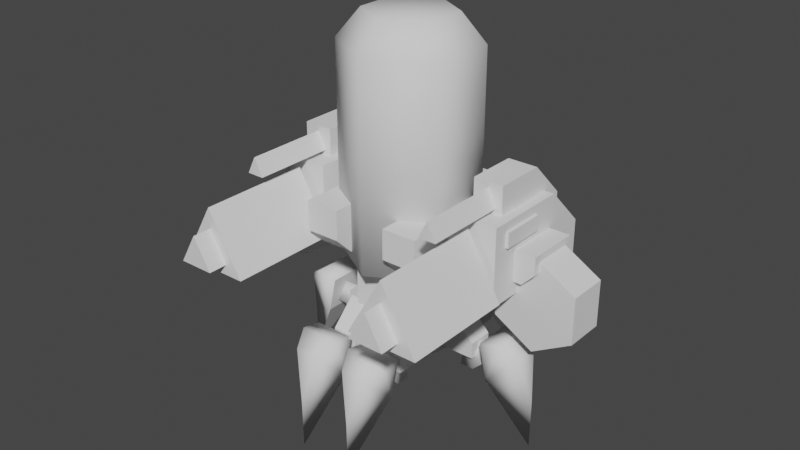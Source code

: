 # Source: crawler_trooper.blend  (saved by Blender 2.80.75; exported with 4.5.12 LTS)
import bpy
from mathutils import Matrix  # noqa: F401  (used for matrix-valued properties, if any)

bpy.ops.wm.read_factory_settings(use_empty=True)
scene = bpy.context.scene
scene.name = 'Scene'

# ---- collections
col_collection = bpy.data.collections.new('Collection'); scene.collection.children.link(col_collection)

# ---- world
world_world = bpy.data.worlds.new('World'); scene.world = world_world
world_world.use_nodes = True; world_world.node_tree.nodes.clear()
_N = world_world.node_tree.nodes; _L = world_world.node_tree.links
n0 = _N.new('ShaderNodeOutputWorld'); n0.name = 'World Output'; n0.location = (300, 300)
n1 = _N.new('ShaderNodeBackground'); n1.name = 'Background'; n1.location = (10, 300)
n1.inputs[0].default_value = (0.05088, 0.05088, 0.05088, 1.0)
_L.new(n1.outputs[0], n0.inputs[0])
n0.is_active_output = True
world_world.color = (0.05088, 0.05088, 0.05088)
world_world.use_sun_shadow = False
world_world.sun_shadow_jitter_overblur = 0.0

# ---- meshes
me_cube_001 = bpy.data.meshes.new('Cube.001')
me_cube_001.from_pydata([(0.8994, -0.5253, 1.851), (0.8994, -0.5253, 2.792), (0.8994, 1.037, 1.851), (1.384, -0.2641, 3.133), (1.504, -0.5253, 1.851), (1.504, -0.5253, 2.792), (1.504, 1.037, 1.851), (1.019, -0.2641, 3.133), (0.8994, 0.5399, 2.792), (0.8994, 1.037, 2.294), (1.504, 1.037, 2.294), (1.504, 0.5399, 2.792), (1.4, -0.1692, 2.398), (1.765, -0.1692, 2.398), (1.019, 0.8011, 2.482), (1.019, -0.2641, 2.482), (1.384, -0.2641, 2.482), (1.384, 0.8011, 2.482), (1.019, 0.8011, 2.69), (1.019, 0.3582, 3.133), (1.384, 0.3582, 3.133), (1.384, 0.8011, 2.69), (1.4, 0.4933, 2.398), (1.765, 0.4933, 2.398), (1.4, 0.4933, 2.018), (1.4, -0.1692, 2.018), (1.765, 0.4933, 2.177), (1.607, 0.4933, 2.018), (1.607, -0.1692, 2.018), (1.765, -0.1692, 2.177), (1.095, -1.275, 2.855), (1.095, -0.2395, 2.855), (1.202, -0.2395, 3.069), (1.309, -1.275, 2.855), (1.202, -1.275, 3.069), (1.309, -0.2395, 2.855), (1.541, -0.3502, 2.683), (1.541, 0.1969, 2.683), (1.541, 0.1969, 2.497), (1.541, -0.3502, 2.497), (1.486, 0.1969, 2.683), (1.486, -0.3502, 2.683), (1.486, 0.1969, 2.497), (1.486, -0.3502, 2.497), (1.202, -0.5945, 2.724), (1.202, -1.975, 2.724), (1.632, -0.5945, 1.979), (1.632, -1.975, 1.979), (0.7715, -0.5945, 1.979), (0.7715, -1.975, 1.979), (1.202, -2.205, 2.475), (1.416, -2.205, 2.104), (0.9877, -2.205, 2.104), (1.416, -0.4484, 2.104), (1.202, -0.4484, 2.475), (0.9877, -0.4484, 2.104), (1.731, 0.4125, 2.33), (1.731, -0.08845, 2.33), (2.225, 0.4125, 2.045), (2.225, -0.08845, 2.045), (2.225, 0.4125, 1.474), (2.225, -0.08845, 1.474), (1.731, 0.4125, 1.188), (1.731, -0.08845, 1.188), (1.236, 0.4125, 1.474), (1.236, -0.08845, 1.474), (1.236, 0.4125, 2.045), (1.236, -0.08845, 2.045), (-0.8994, -0.5253, 1.851), (-0.8994, -0.5253, 2.792), (-0.8994, 1.037, 1.851), (-1.384, -0.2641, 3.133), (-1.504, -0.5253, 1.851), (-1.504, -0.5253, 2.792), (-1.504, 1.037, 1.851), (-1.019, -0.2641, 3.133), (-0.8994, 0.5399, 2.792), (-0.8994, 1.037, 2.294), (-1.504, 1.037, 2.294), (-1.504, 0.5399, 2.792), (-1.4, -0.1692, 2.398), (-1.765, -0.1692, 2.398), (-1.019, 0.8011, 2.482), (-1.019, -0.2641, 2.482), (-1.384, -0.2641, 2.482), (-1.384, 0.8011, 2.482), (-1.019, 0.8011, 2.69), (-1.019, 0.3582, 3.133), (-1.384, 0.3582, 3.133), (-1.384, 0.8011, 2.69), (-1.4, 0.4933, 2.398), (-1.765, 0.4933, 2.398), (-1.4, 0.4933, 2.018), (-1.4, -0.1692, 2.018), (-1.765, 0.4933, 2.177), (-1.607, 0.4933, 2.018), (-1.607, -0.1692, 2.018), (-1.765, -0.1692, 2.177), (-1.095, -1.275, 2.855), (-1.095, -0.2395, 2.855), (-1.202, -0.2395, 3.069), (-1.309, -1.275, 2.855), (-1.202, -1.275, 3.069), (-1.309, -0.2395, 2.855), (-1.541, -0.3502, 2.683), (-1.541, 0.1969, 2.683), (-1.541, 0.1969, 2.497), (-1.541, -0.3502, 2.497), (-1.486, 0.1969, 2.683), (-1.486, -0.3502, 2.683), (-1.486, 0.1969, 2.497), (-1.486, -0.3502, 2.497), (-1.202, -0.5945, 2.724), (-1.202, -1.975, 2.724), (-1.632, -0.5945, 1.979), (-1.632, -1.975, 1.979), (-0.7715, -0.5945, 1.979), (-0.7715, -1.975, 1.979), (-1.202, -2.205, 2.475), (-1.416, -2.205, 2.104), (-0.9877, -2.205, 2.104), (-1.416, -0.4484, 2.104), (-1.202, -0.4484, 2.475), (-0.9877, -0.4484, 2.104), (-1.731, 0.4125, 2.33), (-1.731, -0.08845, 2.33), (-2.225, 0.4125, 2.045), (-2.225, -0.08845, 2.045), (-2.225, 0.4125, 1.474), (-2.225, -0.08845, 1.474), (-1.731, 0.4125, 1.188), (-1.731, -0.08845, 1.188), (-1.236, 0.4125, 1.474), (-1.236, -0.08845, 1.474), (-1.236, 0.4125, 2.045), (-1.236, -0.08845, 2.045), (-1.008, -0.1946, 2.021), (-1.008, -0.1946, 2.629), (-1.008, 0.4126, 2.021), (-1.008, 0.4126, 2.629), (1.008, -0.1946, 2.021), (1.008, -0.1946, 2.629), (1.008, 0.4126, 2.021), (1.008, 0.4126, 2.629), (0.7514, -0.03606, 0.5818), (0.7586, 0.07748, 0.9487), (0.7514, 0.191, 0.5818), (1.316, 0.07748, 0.9379), (0.9242, -0.03606, 0.5785), (1.06, -0.03606, 0.7091), (1.06, 0.191, 0.7091), (0.9242, 0.191, 0.5785), (1.311, 0.191, 0.7042), (1.311, -0.03606, 0.7042), (0.9386, 0.2337, 0.7497), (0.9386, -0.07874, 0.7497), (0.4322, 0.2337, 0.7498), (0.4322, -0.07874, 0.7498), (0.4323, 0.2337, 1.256), (0.4323, -0.07874, 1.256), (1.675, 0.07937, -0.226), (1.103, -0.1684, 1.067), (1.103, 0.3272, 1.067), (1.199, -0.1684, 0.6154), (1.199, 0.3272, 0.6154), (1.68, 0.07937, 0.3769), (1.567, -0.07167, 0.981), (1.354, -0.1684, 1.12), (1.354, 0.3272, 1.12), (1.567, 0.2304, 0.981), (0.6332, 0.2337, 1.256), (0.9386, 0.2337, 0.9507), (0.9386, -0.07874, 0.9507), (0.6332, -0.07874, 1.256), (0.4519, 0.7976, 0.5818), (0.3383, 0.8048, 0.9487), (0.2248, 0.7976, 0.5818), (0.3383, 1.362, 0.9379), (0.4519, 0.9704, 0.5785), (0.4519, 1.106, 0.7091), (0.2248, 1.106, 0.7091), (0.2248, 0.9704, 0.5785), (0.2248, 1.357, 0.7042), (0.4519, 1.357, 0.7042), (0.1821, 0.9848, 0.7497), (0.4945, 0.9848, 0.7497), (0.1821, 0.4784, 0.7498), (0.4945, 0.4784, 0.7498), (0.1821, 0.4785, 1.256), (0.4945, 0.4785, 1.256), (0.3364, 1.721, -0.226), (0.5842, 1.149, 1.067), (0.08862, 1.149, 1.067), (0.5842, 1.245, 0.6154), (0.08862, 1.245, 0.6154), (0.3364, 1.727, 0.3769), (0.4875, 1.614, 0.981), (0.5842, 1.4, 1.12), (0.08862, 1.4, 1.12), (0.1854, 1.614, 0.981), (0.1821, 0.6794, 1.256), (0.1821, 0.9848, 0.9507), (0.4945, 0.9848, 0.9507), (0.4945, 0.6794, 1.256), (0.2257, -0.6436, 0.5818), (0.3393, -0.6508, 0.9487), (0.4528, -0.6436, 0.5818), (0.3393, -1.208, 0.9379), (0.2257, -0.8164, 0.5785), (0.2257, -0.9521, 0.7091), (0.4528, -0.9521, 0.7091), (0.4528, -0.8164, 0.5785), (0.4528, -1.203, 0.7042), (0.2257, -1.203, 0.7042), (0.4955, -0.8308, 0.7497), (0.1831, -0.8308, 0.7497), (0.4955, -0.3244, 0.7498), (0.1831, -0.3244, 0.7498), (0.4955, -0.3245, 1.256), (0.1831, -0.3245, 1.256), (0.3412, -1.567, -0.226), (0.09336, -0.9952, 1.067), (0.589, -0.9952, 1.067), (0.09336, -1.091, 0.6154), (0.589, -1.091, 0.6154), (0.3412, -1.573, 0.3769), (0.1901, -1.46, 0.981), (0.09336, -1.246, 1.12), (0.589, -1.246, 1.12), (0.4922, -1.46, 0.981), (0.4955, -0.5254, 1.256), (0.4955, -0.8308, 0.9507), (0.1831, -0.8308, 0.9507), (0.1831, -0.5254, 1.256), (-0.7514, -0.03606, 0.5818), (-0.7586, 0.07748, 0.9487), (-0.7514, 0.191, 0.5818), (-1.316, 0.07748, 0.9379), (-0.9242, -0.03606, 0.5785), (-1.06, -0.03606, 0.7091), (-1.06, 0.191, 0.7091), (-0.9242, 0.191, 0.5785), (-1.311, 0.191, 0.7042), (-1.311, -0.03606, 0.7042), (-0.9386, 0.2337, 0.7497), (-0.9386, -0.07874, 0.7497), (-0.4322, 0.2337, 0.7498), (-0.4322, -0.07874, 0.7498), (-0.4323, 0.2337, 1.256), (-0.4323, -0.07874, 1.256), (-1.675, 0.07937, -0.226), (-1.103, -0.1684, 1.067), (-1.103, 0.3272, 1.067), (-1.199, -0.1684, 0.6154), (-1.199, 0.3272, 0.6154), (-1.68, 0.07937, 0.3769), (-1.567, -0.07167, 0.981), (-1.354, -0.1684, 1.12), (-1.354, 0.3272, 1.12), (-1.567, 0.2304, 0.981), (-0.6332, 0.2337, 1.256), (-0.9386, 0.2337, 0.9507), (-0.9386, -0.07874, 0.9507), (-0.6332, -0.07874, 1.256), (-0.4519, 0.7976, 0.5818), (-0.3383, 0.8048, 0.9487), (-0.2248, 0.7976, 0.5818), (-0.3383, 1.362, 0.9379), (-0.4519, 0.9704, 0.5785), (-0.4519, 1.106, 0.7091), (-0.2248, 1.106, 0.7091), (-0.2248, 0.9704, 0.5785), (-0.2248, 1.357, 0.7042), (-0.4519, 1.357, 0.7042), (-0.1821, 0.9848, 0.7497), (-0.4945, 0.9848, 0.7497), (-0.1821, 0.4784, 0.7498), (-0.4945, 0.4784, 0.7498), (-0.1821, 0.4785, 1.256), (-0.4945, 0.4785, 1.256), (-0.3364, 1.721, -0.226), (-0.5842, 1.149, 1.067), (-0.08862, 1.149, 1.067), (-0.5842, 1.245, 0.6154), (-0.08862, 1.245, 0.6154), (-0.3364, 1.727, 0.3769), (-0.4875, 1.614, 0.981), (-0.5842, 1.4, 1.12), (-0.08862, 1.4, 1.12), (-0.1854, 1.614, 0.981), (-0.1821, 0.6794, 1.256), (-0.1821, 0.9848, 0.9507), (-0.4945, 0.9848, 0.9507), (-0.4945, 0.6794, 1.256), (-0.2257, -0.6436, 0.5818), (-0.3393, -0.6508, 0.9487), (-0.4528, -0.6436, 0.5818), (-0.3393, -1.208, 0.9379), (-0.2257, -0.8164, 0.5785), (-0.2257, -0.9521, 0.7091), (-0.4528, -0.9521, 0.7091), (-0.4528, -0.8164, 0.5785), (-0.4528, -1.203, 0.7042), (-0.2257, -1.203, 0.7042), (-0.4955, -0.8308, 0.7497), (-0.1831, -0.8308, 0.7497), (-0.4955, -0.3244, 0.7498), (-0.1831, -0.3244, 0.7498), (-0.4955, -0.3245, 1.256), (-0.1831, -0.3245, 1.256), (-0.3412, -1.567, -0.226), (-0.09336, -0.9952, 1.067), (-0.589, -0.9952, 1.067), (-0.09336, -1.091, 0.6154), (-0.589, -1.091, 0.6154), (-0.3412, -1.573, 0.3769), (-0.1901, -1.46, 0.981), (-0.09336, -1.246, 1.12), (-0.589, -1.246, 1.12), (-0.4922, -1.46, 0.981), (-0.4955, -0.5254, 1.256), (-0.4955, -0.8308, 0.9507), (-0.1831, -0.8308, 0.9507), (-0.1831, -0.5254, 1.256), (1.968e-09, 0.4637, 4.682), (0.4607, 0.1977, 4.682), (6.542e-09, 0.7441, 1.847), (6.542e-09, 0.7441, 4.338), (0.7035, 0.3379, 1.847), (0.7035, 0.3379, 4.338), (0.7035, -0.4744, 1.847), (0.7035, -0.4744, 4.338), (-6.447e-08, -0.8806, 1.847), (-6.447e-08, -0.8806, 4.338), (-0.7035, -0.4744, 1.847), (-0.7035, -0.4744, 4.338), (-0.7035, 0.3379, 1.847), (-0.7035, 0.3379, 4.338), (0.4607, -0.3342, 4.682), (-4.454e-08, -0.6002, 4.682), (-0.4607, -0.3342, 4.682), (-0.4607, 0.1977, 4.682), (-0.757, -0.7034, 1.965), (-0.757, 0.6765, 2.558), (0.757, -0.7034, 1.965), (0.757, 0.6765, 1.965), (-0.757, 0.6765, 1.965), (0.757, 0.6765, 2.558), (-0.3284, -0.4486, 1.965), (0.3284, -0.4486, 1.965), (0.3284, -0.4486, 2.558), (-0.3284, -0.4486, 2.558), (-0.757, -0.9251, 2.558), (0.757, -0.9251, 2.558), (-0.3284, -0.9251, 2.558), (0.3284, -0.9251, 2.558), (-0.757, -0.9251, 2.187), (0.757, -0.9251, 2.187), (0.3284, -0.7034, 1.965), (0.3284, -0.9251, 2.187), (-0.3284, -0.9251, 2.187), (-0.3284, -0.7034, 1.965), (-2.803e-07, 0.8872, 0.6194), (-2.973e-07, 0.4981, 1.891), (0.5346, 0.4959, 0.6194), (0.5346, 0.1097, 1.891), (0.3304, -0.6021, 0.6194), (0.4083, -0.5187, 1.891), (-0.3304, -0.6021, 0.6194), (-0.4083, -0.5187, 1.891), (-0.5346, 0.4959, 0.6194), (-0.5346, 0.1097, 1.891), (0.4463, 0.6765, 1.965), (-0.4463, 0.6765, 1.965), (-0.4463, 0.6765, 2.558), (0.4463, 0.6765, 2.558), (-0.4463, 1.223, 1.965), (0.4463, 1.223, 1.965), (0.4463, 1.223, 2.357), (0.4463, 1.022, 2.558), (-0.4463, 1.022, 2.558), (-0.4463, 1.223, 2.357)], [], [(9, 6, 2), (11, 5, 4), (18, 21, 17), (5, 0, 4), (6, 0, 2), (2, 8, 9), (11, 9, 8), (8, 5, 11), (3, 7, 15), (21, 16, 17), (22, 13, 23), (3, 20, 19), (21, 18, 19), (19, 15, 7), (13, 26, 23), (12, 28, 29), (28, 24, 27), (29, 27, 26), (27, 22, 26), (34, 31, 30), (32, 33, 35), (33, 34, 30), (35, 30, 31), (38, 37, 36), (39, 36, 41), (38, 39, 43), (37, 38, 42), (36, 37, 40), (45, 46, 44), (47, 48, 46), (47, 45, 49), (49, 44, 48), (51, 50, 52), (52, 50, 54), (51, 52, 55), (50, 51, 53), (57, 58, 56), (58, 61, 60), (61, 62, 60), (63, 64, 62), (65, 63, 61), (65, 66, 64), (64, 66, 58), (44, 46, 48), (74, 77, 70), (72, 73, 79), (85, 89, 86), (68, 73, 72), (68, 74, 70), (70, 77, 76), (77, 79, 76), (73, 76, 79), (83, 75, 71), (84, 88, 89), (81, 90, 91), (87, 88, 71), (87, 86, 89), (83, 87, 75), (94, 81, 91), (96, 93, 80), (92, 96, 95), (95, 97, 94), (94, 90, 95), (99, 102, 98), (101, 100, 103), (101, 98, 102), (98, 103, 99), (104, 105, 106), (109, 104, 107), (111, 107, 106), (110, 106, 105), (108, 105, 104), (114, 113, 112), (116, 115, 114), (115, 117, 113), (112, 117, 116), (119, 120, 118), (122, 118, 120), (123, 120, 119), (121, 119, 118), (126, 125, 124), (126, 129, 127), (130, 129, 128), (132, 131, 130), (133, 135, 125), (134, 133, 132), (130, 128, 126), (112, 116, 114), (139, 142, 138), (141, 136, 140), (142, 136, 138), (139, 141, 143), (144, 145, 146), (152, 147, 153), (149, 147, 145), (145, 150, 151), (148, 150, 149), (146, 148, 144), (147, 149, 153), (150, 153, 149), (150, 147, 152), (158, 173, 170), (155, 156, 154), (156, 159, 158), (173, 159, 157), (172, 154, 171), (163, 162, 164), (169, 164, 168), (165, 169, 166), (167, 161, 163), (160, 165, 163), (160, 164, 165), (160, 163, 164), (167, 169, 168), (162, 167, 168), (170, 172, 171), (171, 154, 156), (174, 175, 176), (182, 177, 183), (179, 177, 175), (175, 180, 181), (178, 180, 179), (176, 178, 174), (177, 179, 183), (179, 182, 183), (180, 177, 182), (188, 203, 200), (185, 186, 184), (186, 189, 188), (203, 189, 187), (202, 184, 201), (193, 192, 194), (199, 194, 198), (195, 199, 196), (197, 191, 193), (190, 195, 193), (190, 194, 195), (190, 193, 194), (197, 199, 198), (192, 197, 198), (200, 202, 201), (201, 184, 186), (204, 205, 206), (212, 207, 213), (209, 207, 205), (205, 210, 211), (208, 210, 209), (206, 208, 204), (207, 209, 213), (209, 212, 213), (210, 207, 212), (218, 233, 230), (215, 216, 214), (216, 219, 218), (233, 219, 217), (232, 214, 231), (223, 222, 224), (229, 224, 228), (225, 229, 226), (227, 221, 223), (220, 225, 223), (220, 224, 225), (220, 223, 224), (227, 229, 228), (222, 227, 228), (230, 232, 231), (231, 214, 216), (234, 236, 235), (242, 243, 237), (235, 237, 239), (240, 237, 235), (238, 240, 241), (236, 238, 241), (237, 243, 239), (243, 240, 239), (240, 242, 237), (248, 263, 249), (246, 245, 244), (246, 249, 247), (247, 263, 262), (244, 262, 261), (253, 252, 251), (258, 254, 259), (255, 256, 259), (253, 257, 256), (250, 253, 255), (250, 255, 254), (250, 254, 253), (259, 257, 258), (257, 252, 258), (260, 262, 263), (246, 244, 261), (264, 266, 265), (272, 273, 267), (265, 267, 269), (270, 267, 265), (268, 270, 271), (266, 268, 271), (267, 273, 269), (269, 272, 270), (270, 272, 267), (278, 293, 279), (276, 275, 274), (276, 279, 277), (277, 293, 292), (274, 292, 291), (283, 282, 281), (288, 284, 289), (285, 286, 289), (283, 287, 286), (280, 283, 285), (280, 285, 284), (280, 284, 283), (289, 287, 288), (287, 282, 288), (290, 292, 293), (276, 274, 291), (294, 296, 295), (302, 303, 297), (295, 297, 299), (300, 297, 295), (298, 300, 301), (296, 298, 301), (297, 303, 299), (299, 302, 300), (300, 302, 297), (308, 323, 309), (306, 305, 304), (306, 309, 307), (307, 323, 322), (304, 322, 321), (313, 312, 311), (318, 314, 319), (315, 316, 319), (313, 317, 316), (310, 313, 315), (310, 315, 314), (310, 314, 313), (319, 317, 318), (317, 312, 318), (320, 322, 323), (306, 304, 321), (327, 325, 329), (327, 328, 326), (327, 341, 324), (329, 330, 328), (331, 325, 338), (331, 332, 330), (335, 341, 337), (333, 334, 332), (333, 340, 335), (340, 339, 338), (335, 336, 334), (331, 339, 333), (337, 326, 336), (332, 334, 336), (327, 324, 325), (327, 329, 328), (327, 337, 341), (329, 331, 330), (331, 329, 325), (331, 333, 332), (335, 340, 341), (333, 335, 334), (333, 339, 340), (338, 325, 340), (325, 324, 340), (324, 341, 340), (335, 337, 336), (331, 338, 339), (337, 327, 326), (336, 326, 332), (326, 328, 332), (328, 330, 332), (342, 343, 346), (346, 349, 348), (347, 344, 345), (344, 353, 357), (345, 344, 349), (343, 352, 351), (347, 350, 353), (346, 348, 342), (353, 350, 355), (346, 347, 345), (342, 348, 361), (349, 344, 358), (354, 356, 360), (359, 350, 358), (351, 360, 361), (351, 352, 354), (353, 359, 357), (358, 357, 359), (361, 356, 342), (352, 342, 356), (351, 347, 343), (363, 364, 362), (365, 366, 364), (366, 369, 368), (368, 371, 370), (370, 363, 362), (366, 368, 370), (381, 373, 380), (372, 378, 379), (381, 377, 376), (373, 377, 372), (379, 381, 380), (375, 380, 374), (9, 10, 6), (4, 6, 11), (6, 10, 11), (18, 17, 14), (5, 1, 0), (6, 4, 0), (2, 0, 8), (0, 1, 8), (11, 10, 9), (8, 1, 5), (3, 15, 16), (16, 20, 3), (20, 16, 21), (22, 12, 13), (3, 19, 7), (21, 19, 20), (14, 15, 18), (18, 15, 19), (13, 29, 26), (29, 13, 12), (12, 25, 28), (28, 25, 24), (29, 28, 27), (24, 22, 27), (22, 23, 26), (34, 32, 31), (32, 34, 33), (35, 33, 30), (38, 36, 39), (39, 41, 43), (38, 43, 42), (37, 42, 40), (36, 40, 41), (45, 47, 46), (47, 49, 48), (49, 45, 44), (52, 54, 55), (51, 55, 53), (50, 53, 54), (57, 59, 58), (58, 59, 61), (61, 63, 62), (63, 65, 64), (61, 59, 65), (59, 57, 65), (57, 67, 65), (65, 67, 66), (66, 56, 58), (58, 60, 62), (62, 64, 58), (74, 78, 77), (78, 74, 79), (74, 72, 79), (85, 86, 82), (68, 69, 73), (68, 72, 74), (69, 68, 76), (68, 70, 76), (77, 78, 79), (73, 69, 76), (83, 71, 84), (88, 84, 71), (84, 89, 85), (81, 80, 90), (87, 71, 75), (87, 89, 88), (87, 83, 86), (86, 83, 82), (94, 97, 81), (80, 81, 97), (97, 96, 80), (92, 93, 96), (95, 96, 97), (91, 90, 94), (90, 92, 95), (99, 100, 102), (101, 102, 100), (98, 101, 103), (104, 106, 107), (109, 107, 111), (111, 106, 110), (110, 105, 108), (108, 104, 109), (114, 115, 113), (116, 117, 115), (112, 113, 117), (122, 120, 123), (123, 119, 121), (121, 118, 122), (126, 127, 125), (126, 128, 129), (130, 131, 129), (132, 133, 131), (125, 127, 133), (127, 129, 133), (129, 131, 133), (134, 135, 133), (126, 124, 134), (134, 132, 126), (132, 130, 126), (139, 143, 142), (141, 137, 136), (142, 140, 136), (139, 137, 141), (144, 148, 145), (148, 149, 145), (151, 146, 145), (145, 147, 150), (148, 151, 150), (146, 151, 148), (150, 152, 153), (158, 159, 173), (155, 157, 156), (156, 157, 159), (157, 155, 172), (172, 173, 157), (172, 155, 154), (163, 161, 162), (165, 164, 169), (164, 162, 168), (163, 165, 166), (166, 167, 163), (167, 166, 169), (162, 161, 167), (170, 173, 172), (158, 170, 156), (170, 171, 156), (174, 178, 175), (178, 179, 175), (181, 176, 175), (175, 177, 180), (178, 181, 180), (176, 181, 178), (179, 180, 182), (188, 189, 203), (185, 187, 186), (186, 187, 189), (187, 185, 202), (202, 203, 187), (202, 185, 184), (193, 191, 192), (195, 194, 199), (194, 192, 198), (193, 195, 196), (196, 197, 193), (197, 196, 199), (192, 191, 197), (200, 203, 202), (188, 200, 186), (200, 201, 186), (204, 208, 205), (208, 209, 205), (211, 206, 205), (205, 207, 210), (208, 211, 210), (206, 211, 208), (209, 210, 212), (218, 219, 233), (215, 217, 216), (216, 217, 219), (217, 215, 232), (232, 233, 217), (232, 215, 214), (223, 221, 222), (225, 224, 229), (224, 222, 228), (223, 225, 226), (226, 227, 223), (227, 226, 229), (222, 221, 227), (230, 233, 232), (218, 230, 216), (230, 231, 216), (239, 238, 235), (238, 234, 235), (235, 236, 241), (241, 240, 235), (238, 239, 240), (236, 234, 238), (243, 242, 240), (248, 260, 263), (246, 247, 245), (246, 248, 249), (262, 245, 247), (247, 249, 263), (244, 245, 262), (253, 254, 252), (252, 254, 258), (254, 255, 259), (256, 255, 253), (253, 251, 257), (259, 256, 257), (257, 251, 252), (260, 261, 262), (261, 260, 246), (260, 248, 246), (269, 268, 265), (268, 264, 265), (265, 266, 271), (271, 270, 265), (268, 269, 270), (266, 264, 268), (269, 273, 272), (278, 290, 293), (276, 277, 275), (276, 278, 279), (292, 275, 277), (277, 279, 293), (274, 275, 292), (283, 284, 282), (282, 284, 288), (284, 285, 289), (286, 285, 283), (283, 281, 287), (289, 286, 287), (287, 281, 282), (290, 291, 292), (291, 290, 276), (290, 278, 276), (299, 298, 295), (298, 294, 295), (295, 296, 301), (301, 300, 295), (298, 299, 300), (296, 294, 298), (299, 303, 302), (308, 320, 323), (306, 307, 305), (306, 308, 309), (322, 305, 307), (307, 309, 323), (304, 305, 322), (313, 314, 312), (312, 314, 318), (314, 315, 319), (316, 315, 313), (313, 311, 317), (319, 316, 317), (317, 311, 312), (320, 321, 322), (321, 320, 306), (320, 308, 306), (342, 352, 343), (346, 345, 349), (347, 353, 344), (346, 343, 347), (354, 352, 356), (355, 350, 359), (350, 349, 358), (361, 348, 351), (351, 354, 360), (353, 355, 359), (358, 344, 357), (361, 360, 356), (351, 350, 347), (363, 365, 364), (365, 367, 366), (366, 367, 369), (368, 369, 371), (370, 371, 363), (370, 362, 364), (364, 366, 370), (376, 373, 381), (373, 374, 380), (379, 375, 372), (372, 377, 378), (381, 378, 377), (373, 376, 377), (379, 378, 381), (375, 379, 380)])
me_cube_001.polygons.foreach_set('use_smooth', [0, 0, 0, 0, 0, 0, 0, 0, 0, 0, 0, 0, 0, 0, 0, 0, 0, 0, 0, 0, 0, 0, 0, 0, 0, 0, 0, 0, 0, 0, 0, 0, 0, 0, 0, 0, 0, 0, 0, 0, 0, 0, 0, 0, 0, 0, 0, 0, 0, 0, 0, 0, 0, 0, 0, 0, 0, 0, 0, 0, 0, 0, 0, 0, 0, 0, 0, 0, 0, 0, 0, 0, 0, 0, 0, 0, 0, 0, 0, 0, 0, 0, 0, 0, 0, 0, 0, 0, 0, 0, 0, 0, 0, 0, 1, 1, 0, 0, 1, 0, 1, 0, 0, 0, 0, 0, 0, 1, 1, 1, 1, 1, 0, 1, 1, 0, 0, 0, 0, 1, 1, 0, 0, 1, 0, 1, 0, 0, 0, 0, 0, 0, 1, 1, 1, 1, 1, 0, 1, 1, 0, 0, 0, 0, 1, 1, 0, 0, 1, 0, 1, 0, 0, 0, 0, 0, 0, 1, 1, 1, 1, 1, 0, 1, 1, 0, 0, 0, 0, 1, 1, 0, 0, 1, 0, 1, 0, 0, 0, 0, 0, 0, 1, 1, 1, 1, 1, 0, 1, 1, 0, 0, 0, 0, 1, 1, 0, 0, 1, 0, 1, 0, 0, 0, 0, 0, 0, 1, 1, 1, 1, 1, 0, 1, 1, 0, 0, 0, 0, 1, 1, 0, 0, 1, 0, 1, 0, 0, 0, 0, 0, 0, 1, 1, 1, 1, 1, 0, 1, 1, 0, 0, 1, 1, 1, 1, 1, 1, 1, 1, 1, 1, 1, 1, 1, 0, 1, 1, 1, 1, 1, 1, 1, 1, 1, 1, 1, 1, 1, 1, 1, 0, 0, 0, 0, 0, 0, 0, 0, 0, 0, 0, 0, 0, 0, 0, 0, 0, 0, 0, 0, 0, 0, 0, 0, 0, 0, 0, 0, 0, 0, 0, 0, 0, 0, 0, 0, 0, 0, 0, 0, 0, 0, 0, 0, 0, 0, 0, 0, 0, 0, 0, 0, 0, 0, 0, 0, 0, 0, 0, 0, 0, 0, 0, 0, 0, 0, 0, 0, 0, 0, 0, 0, 0, 0, 0, 0, 0, 0, 0, 0, 0, 0, 0, 0, 0, 0, 0, 0, 0, 0, 0, 0, 0, 0, 0, 0, 0, 0, 0, 0, 0, 0, 0, 0, 0, 0, 0, 0, 0, 0, 0, 0, 0, 0, 0, 0, 0, 0, 0, 0, 0, 0, 0, 0, 0, 0, 0, 0, 0, 0, 0, 0, 0, 0, 0, 0, 0, 0, 0, 0, 1, 1, 1, 1, 0, 0, 0, 0, 0, 0, 0, 0, 0, 0, 1, 1, 1, 1, 1, 1, 0, 0, 0, 1, 1, 1, 1, 0, 0, 0, 0, 0, 0, 0, 0, 0, 0, 1, 1, 1, 1, 1, 1, 0, 0, 0, 1, 1, 1, 1, 0, 0, 0, 0, 0, 0, 0, 0, 0, 0, 1, 1, 1, 1, 1, 1, 0, 0, 0, 1, 1, 1, 1, 0, 0, 0, 0, 0, 0, 0, 0, 0, 0, 1, 1, 1, 1, 1, 1, 0, 0, 0, 1, 1, 1, 1, 0, 0, 0, 0, 0, 0, 0, 0, 0, 0, 1, 1, 1, 1, 1, 1, 0, 0, 0, 1, 1, 1, 1, 0, 0, 0, 0, 0, 0, 0, 0, 0, 0, 1, 1, 1, 1, 1, 1, 0, 0, 0, 0, 0, 0, 0, 0, 0, 0, 0, 0, 0, 0, 0, 0, 0, 0, 0, 0, 0, 0, 0, 0, 0, 0, 0, 0, 0, 0, 0])
_uv = me_cube_001.uv_layers.new(name='UVMap')
_uv.uv.foreach_set('vector', [0.00155, 0.7814, 0.0758, 0.7271, 0.00155, 0.7271, 0.2404, 0.133, 0.2404, 0.002325, 0.125, 0.002325, 0.1698, 0.7646, 0.2146, 0.7646, 0.2146, 0.7391, 0.0758, 0.42, 0.00155, 0.5354, 0.0758, 0.5354, 0.0758, 0.7271, 0.00155, 0.5354, 0.00155, 0.7271, 0.125, 0.1941, 0.2404, 0.133, 0.1793, 0.1941, 0.0758, 0.8677, 0.00155, 0.7814, 0.00155, 0.8677, 0.00155, 0.8677, 0.0758, 0.9984, 0.0758, 0.8677, 0.2146, 0.9178, 0.1698, 0.9178, 0.1698, 0.9977, 0.3606, 0.676, 0.2299, 0.6505, 0.3606, 0.6505, 0.6637, 0.2167, 0.5824, 0.1719, 0.6637, 0.1719, 0.2146, 0.9178, 0.2146, 0.8415, 0.1698, 0.8415, 0.2146, 0.7646, 0.1698, 0.7646, 0.1698, 0.8415, 0.3062, 0.7304, 0.2299, 0.6505, 0.2299, 0.7304, 0.5824, 0.1719, 0.6637, 0.1447, 0.6637, 0.1719, 0.9446, 0.3247, 0.9193, 0.278, 0.8998, 0.2975, 0.5824, 0.1171, 0.6637, 0.0918, 0.6637, 0.1171, 0.5824, 0.1447, 0.6637, 0.1171, 0.6637, 0.1447, 0.9193, 0.278, 0.9446, 0.3247, 0.8998, 0.2975, 0.7813, 0.5575, 0.8106, 0.6846, 0.8106, 0.5575, 0.8661, 0.6846, 0.8368, 0.5575, 0.8368, 0.6846, 0.8368, 0.5575, 0.8237, 0.5312, 0.8106, 0.5575, 0.8368, 0.6846, 0.8106, 0.5575, 0.8106, 0.6846, 0.1701, 0.7178, 0.193, 0.7178, 0.193, 0.6507, 0.2407, 0.8848, 0.2407, 0.9077, 0.2339, 0.9077, 0.2407, 0.8177, 0.2407, 0.8848, 0.2339, 0.8848, 0.2407, 0.9748, 0.2407, 0.9977, 0.2339, 0.9977, 0.2407, 0.9077, 0.2407, 0.9748, 0.2339, 0.9748, 0.9984, 0.09302, 0.8928, 0.2624, 0.9984, 0.2624, 0.8928, 0.09302, 0.7872, 0.2624, 0.8928, 0.2624, 0.8928, 0.09302, 0.84, 0.00155, 0.7872, 0.09302, 0.7872, 0.09302, 0.6816, 0.2624, 0.7872, 0.2624, 0.3649, 0.7821, 0.3386, 0.7366, 0.3123, 0.7821, 0.3123, 0.7821, 0.2598, 0.7821, 0.2598, 0.9977, 0.3649, 0.7821, 0.3123, 0.7821, 0.3123, 0.9977, 0.4175, 0.7821, 0.3649, 0.7821, 0.3649, 0.9977, 0.08984, 0.6474, 0.1513, 0.7175, 0.1513, 0.6474, 0.1513, 0.7175, 0.08984, 0.7875, 0.1513, 0.7875, 0.08984, 0.7875, 0.1513, 0.8576, 0.1513, 0.7875, 0.08984, 0.8576, 0.1513, 0.9276, 0.1513, 0.8576, 0.724, 0.4198, 0.7846, 0.3848, 0.8453, 0.4198, 0.08984, 0.9276, 0.1513, 0.9977, 0.1513, 0.9276, 0.8453, 0.4198, 0.8453, 0.4899, 0.724, 0.4899, 0.84, 0.3539, 0.8928, 0.2624, 0.7872, 0.2624, 0.0758, 0.7271, 0.00155, 0.7814, 0.00155, 0.7271, 0.125, 0.002325, 0.2404, 0.002325, 0.2404, 0.133, 0.2146, 0.7391, 0.2146, 0.7646, 0.1698, 0.7646, 0.00155, 0.5354, 0.0758, 0.42, 0.0758, 0.5354, 0.00155, 0.5354, 0.0758, 0.7271, 0.00155, 0.7271, 0.125, 0.1941, 0.1793, 0.1941, 0.2404, 0.133, 0.00155, 0.7814, 0.0758, 0.8677, 0.00155, 0.8677, 0.0758, 0.9984, 0.00155, 0.8677, 0.0758, 0.8677, 0.1698, 0.9977, 0.1698, 0.9178, 0.2146, 0.9178, 0.2299, 0.6505, 0.3062, 0.7304, 0.3606, 0.676, 0.5824, 0.1719, 0.6637, 0.2167, 0.6637, 0.1719, 0.1698, 0.8415, 0.2146, 0.8415, 0.2146, 0.9178, 0.1698, 0.8415, 0.1698, 0.7646, 0.2146, 0.7646, 0.2299, 0.6505, 0.3062, 0.7304, 0.2299, 0.7304, 0.6637, 0.1447, 0.5824, 0.1719, 0.6637, 0.1719, 0.9193, 0.278, 0.9446, 0.278, 0.9446, 0.3247, 0.6637, 0.0918, 0.5824, 0.1171, 0.6637, 0.1171, 0.6637, 0.1171, 0.5824, 0.1447, 0.6637, 0.1447, 0.8998, 0.2975, 0.9446, 0.3247, 0.9193, 0.278, 0.8106, 0.6846, 0.7813, 0.5575, 0.8106, 0.5575, 0.8368, 0.5575, 0.8661, 0.6846, 0.8368, 0.6846, 0.8368, 0.5575, 0.8106, 0.5575, 0.8237, 0.5312, 0.8106, 0.5575, 0.8368, 0.6846, 0.8106, 0.6846, 0.193, 0.6507, 0.193, 0.7178, 0.1701, 0.7178, 0.2339, 0.9077, 0.2407, 0.9077, 0.2407, 0.8848, 0.2339, 0.8848, 0.2407, 0.8848, 0.2407, 0.8177, 0.2339, 0.9977, 0.2407, 0.9977, 0.2407, 0.9748, 0.2339, 0.9748, 0.2407, 0.9748, 0.2407, 0.9077, 0.8928, 0.2624, 0.9984, 0.09302, 0.9984, 0.2624, 0.7872, 0.2624, 0.8928, 0.09302, 0.8928, 0.2624, 0.8928, 0.09302, 0.7872, 0.09302, 0.84, 0.00155, 0.6816, 0.2624, 0.7872, 0.09302, 0.7872, 0.2624, 0.3649, 0.7821, 0.3123, 0.7821, 0.3386, 0.7366, 0.2598, 0.9977, 0.2598, 0.7821, 0.3123, 0.7821, 0.3123, 0.9977, 0.3123, 0.7821, 0.3649, 0.7821, 0.3649, 0.9977, 0.3649, 0.7821, 0.4175, 0.7821, 0.1513, 0.7175, 0.08984, 0.6474, 0.1513, 0.6474, 0.1513, 0.7175, 0.08984, 0.7875, 0.08984, 0.7175, 0.1513, 0.8576, 0.08984, 0.7875, 0.1513, 0.7875, 0.1513, 0.9276, 0.08984, 0.8576, 0.1513, 0.8576, 0.8453, 0.4198, 0.8453, 0.4899, 0.7846, 0.5249, 0.1513, 0.9977, 0.08984, 0.9276, 0.1513, 0.9276, 0.7846, 0.3848, 0.8453, 0.4198, 0.8453, 0.4899, 0.84, 0.3539, 0.7872, 0.2624, 0.8928, 0.2624, 0.7503, 0.9232, 0.9977, 0.9977, 0.7503, 0.9977, 0.9977, 0.8487, 0.7503, 0.7742, 0.9977, 0.7742, 0.9977, 0.6997, 0.7503, 0.7742, 0.7503, 0.6997, 0.7503, 0.9232, 0.9977, 0.8487, 0.9977, 0.9232, 0.4155, 0.3822, 0.4294, 0.4272, 0.4434, 0.3822, 0.4434, 0.307, 0.4294, 0.2783, 0.4155, 0.307, 0.1875, 0.3045, 0.1567, 0.3364, 0.225, 0.3364, 0.225, 0.3364, 0.1875, 0.3045, 0.2046, 0.2889, 0.4155, 0.361, 0.4434, 0.3378, 0.4155, 0.3378, 0.4434, 0.3822, 0.4155, 0.361, 0.4155, 0.3822, 0.1567, 0.3364, 0.1875, 0.3045, 0.1567, 0.3045, 0.4434, 0.3378, 0.4155, 0.307, 0.4155, 0.3378, 0.1875, 0.3045, 0.1567, 0.3364, 0.1567, 0.3045, 0.4756, 0.2281, 0.4373, 0.2035, 0.4756, 0.2035, 0.4373, 0.1258, 0.4756, 0.06369, 0.4756, 0.1258, 0.4756, 0.06369, 0.4373, 0.00155, 0.4756, 0.00155, 0.3946, 0.7668, 0.4192, 0.7668, 0.4192, 0.7047, 0.4373, 0.1505, 0.4756, 0.1258, 0.4756, 0.1505, 0.3517, 0.1963, 0.4125, 0.1397, 0.4125, 0.1963, 0.4999, 0.02627, 0.5563, 0.05816, 0.5234, 0.002409, 0.3821, 0.00155, 0.4006, 0.07696, 0.3635, 0.07696, 0.5234, 0.002409, 0.5548, 0.00155, 0.5563, 0.05816, 0.52, 0.1751, 0.4999, 0.1039, 0.5563, 0.05816, 0.52, 0.1751, 0.5563, 0.05816, 0.4999, 0.1039, 0.3821, 0.315, 0.3517, 0.1963, 0.4125, 0.1963, 0.3517, 0.1082, 0.4006, 0.07696, 0.4125, 0.1082, 0.4125, 0.1397, 0.3517, 0.1082, 0.4125, 0.1082, 0.4756, 0.2035, 0.4373, 0.1505, 0.4756, 0.1505, 0.3946, 0.7668, 0.4192, 0.7668, 0.4192, 0.7047, 0.4434, 0.3822, 0.4294, 0.4272, 0.4155, 0.3822, 0.4155, 0.307, 0.4294, 0.2783, 0.4434, 0.307, 0.1875, 0.3045, 0.1567, 0.3364, 0.225, 0.3364, 0.225, 0.3364, 0.1875, 0.3045, 0.2046, 0.2889, 0.4434, 0.361, 0.4155, 0.3378, 0.4434, 0.3378, 0.4155, 0.3822, 0.4434, 0.361, 0.4434, 0.3822, 0.1567, 0.3364, 0.1875, 0.3045, 0.1567, 0.3045, 0.4434, 0.3378, 0.4155, 0.307, 0.4434, 0.307, 0.1875, 0.3045, 0.1567, 0.3364, 0.1567, 0.3045, 0.4756, 0.2281, 0.4373, 0.2035, 0.4756, 0.2035, 0.4373, 0.1258, 0.4756, 0.06369, 0.4756, 0.1258, 0.4756, 0.06369, 0.4373, 0.00155, 0.4756, 0.00155, 0.3571, 0.7293, 0.3571, 0.7047, 0.4192, 0.7047, 0.4373, 0.1505, 0.4756, 0.1258, 0.4756, 0.1505, 0.3517, 0.1963, 0.4125, 0.1397, 0.4125, 0.1963, 0.4999, 0.02627, 0.5563, 0.05816, 0.5234, 0.002409, 0.3821, 0.00155, 0.4006, 0.07696, 0.3635, 0.07696, 0.5234, 0.002409, 0.5548, 0.00155, 0.5563, 0.05816, 0.52, 0.1751, 0.4999, 0.1039, 0.5563, 0.05816, 0.52, 0.1751, 0.5563, 0.05816, 0.4999, 0.1039, 0.3821, 0.315, 0.3517, 0.1963, 0.4125, 0.1963, 0.3517, 0.1082, 0.4006, 0.07696, 0.4125, 0.1082, 0.4125, 0.1397, 0.3517, 0.1082, 0.4125, 0.1082, 0.4756, 0.2035, 0.4373, 0.1505, 0.4756, 0.1505, 0.3946, 0.7668, 0.4192, 0.7668, 0.4192, 0.7047, 0.4434, 0.3822, 0.4294, 0.4272, 0.4155, 0.3822, 0.4155, 0.307, 0.4294, 0.2783, 0.4434, 0.307, 0.1875, 0.3045, 0.1567, 0.3364, 0.225, 0.3364, 0.225, 0.3364, 0.1875, 0.3045, 0.2046, 0.2889, 0.4434, 0.361, 0.4155, 0.3378, 0.4434, 0.3378, 0.4155, 0.3822, 0.4434, 0.361, 0.4434, 0.3822, 0.1567, 0.3364, 0.1875, 0.3045, 0.1567, 0.3045, 0.4434, 0.3378, 0.4155, 0.307, 0.4434, 0.307, 0.1875, 0.3045, 0.1567, 0.3364, 0.1567, 0.3045, 0.4756, 0.2281, 0.4373, 0.2035, 0.4756, 0.2035, 0.4373, 0.1258, 0.4756, 0.06369, 0.4756, 0.1258, 0.4756, 0.06369, 0.4373, 0.00155, 0.4756, 0.00155, 0.3571, 0.7293, 0.3571, 0.7047, 0.4192, 0.7047, 0.4373, 0.1505, 0.4756, 0.1258, 0.4756, 0.1505, 0.2672, 0.1963, 0.328, 0.1397, 0.328, 0.1963, 0.3587, 0.3977, 0.3023, 0.3658, 0.3353, 0.4216, 0.2976, 0.00155, 0.3161, 0.07696, 0.279, 0.07696, 0.3353, 0.4216, 0.3038, 0.4225, 0.3023, 0.3658, 0.3387, 0.2489, 0.3587, 0.3201, 0.3023, 0.3658, 0.3387, 0.2489, 0.3023, 0.3658, 0.3587, 0.3201, 0.2976, 0.315, 0.2672, 0.1963, 0.328, 0.1963, 0.2672, 0.1082, 0.3161, 0.07696, 0.328, 0.1082, 0.328, 0.1397, 0.2672, 0.1082, 0.328, 0.1082, 0.4756, 0.2035, 0.4373, 0.1505, 0.4756, 0.1505, 0.3946, 0.7668, 0.4192, 0.7668, 0.4192, 0.7047, 0.4155, 0.3822, 0.4434, 0.3822, 0.4294, 0.4272, 0.4434, 0.307, 0.4155, 0.307, 0.4294, 0.2783, 0.225, 0.3364, 0.1567, 0.3364, 0.1875, 0.3045, 0.1875, 0.3045, 0.1567, 0.3364, 0.225, 0.3364, 0.4155, 0.361, 0.4434, 0.3378, 0.4434, 0.361, 0.4434, 0.3822, 0.4155, 0.361, 0.4434, 0.361, 0.1567, 0.3364, 0.1567, 0.3045, 0.1875, 0.3045, 0.4155, 0.307, 0.4434, 0.3378, 0.4155, 0.3378, 0.1875, 0.3045, 0.1567, 0.3045, 0.1567, 0.3364, 0.4756, 0.2281, 0.4373, 0.2035, 0.4373, 0.2281, 0.4756, 0.06369, 0.4373, 0.1258, 0.4756, 0.1258, 0.4756, 0.06369, 0.4373, 0.00155, 0.4373, 0.06369, 0.4192, 0.7047, 0.3571, 0.7293, 0.3946, 0.7668, 0.4756, 0.1258, 0.4373, 0.1505, 0.4756, 0.1505, 0.3517, 0.1963, 0.4125, 0.1397, 0.3517, 0.1397, 0.5234, 0.002409, 0.5563, 0.05816, 0.4999, 0.02627, 0.3821, 0.00155, 0.3635, 0.07696, 0.4006, 0.07696, 0.5563, 0.05816, 0.5234, 0.00241, 0.4999, 0.02627, 0.52, 0.1751, 0.5563, 0.05816, 0.4999, 0.1039, 0.52, 0.1751, 0.4999, 0.1039, 0.5563, 0.05816, 0.3821, 0.315, 0.4125, 0.1963, 0.3517, 0.1963, 0.4006, 0.07696, 0.3517, 0.1082, 0.4125, 0.1082, 0.3517, 0.1082, 0.4125, 0.1397, 0.4125, 0.1082, 0.4756, 0.2035, 0.4373, 0.1505, 0.4373, 0.2035, 0.4192, 0.7047, 0.4192, 0.7668, 0.3946, 0.7668, 0.4434, 0.3822, 0.4155, 0.3822, 0.4294, 0.4272, 0.4155, 0.307, 0.4434, 0.307, 0.4294, 0.2783, 0.225, 0.3364, 0.1567, 0.3364, 0.1875, 0.3045, 0.1875, 0.3045, 0.1567, 0.3364, 0.225, 0.3364, 0.4434, 0.361, 0.4155, 0.3378, 0.4155, 0.361, 0.4155, 0.3822, 0.4434, 0.361, 0.4155, 0.361, 0.1567, 0.3364, 0.1567, 0.3045, 0.1875, 0.3045, 0.4434, 0.3378, 0.4155, 0.307, 0.4155, 0.3378, 0.1875, 0.3045, 0.1567, 0.3045, 0.1567, 0.3364, 0.4756, 0.2281, 0.4373, 0.2035, 0.4373, 0.2281, 0.4756, 0.06369, 0.4373, 0.1258, 0.4756, 0.1258, 0.4756, 0.06369, 0.4373, 0.00155, 0.4373, 0.06369, 0.4192, 0.7047, 0.3571, 0.7293, 0.3946, 0.7668, 0.4756, 0.1258, 0.4373, 0.1505, 0.4756, 0.1505, 0.3517, 0.1963, 0.4125, 0.1397, 0.3517, 0.1397, 0.5234, 0.002409, 0.5563, 0.05816, 0.4999, 0.02627, 0.3821, 0.00155, 0.3635, 0.07696, 0.4006, 0.07696, 0.5563, 0.05816, 0.5234, 0.002409, 0.4999, 0.02627, 0.52, 0.1751, 0.5563, 0.05816, 0.4999, 0.1039, 0.52, 0.1751, 0.4999, 0.1039, 0.5563, 0.05816, 0.3821, 0.315, 0.4125, 0.1963, 0.3517, 0.1963, 0.4006, 0.07696, 0.3517, 0.1082, 0.4125, 0.1082, 0.3517, 0.1082, 0.4125, 0.1397, 0.4125, 0.1082, 0.4756, 0.2035, 0.4373, 0.1505, 0.4373, 0.2035, 0.4192, 0.7047, 0.4192, 0.7668, 0.3946, 0.7668, 0.4434, 0.3822, 0.4155, 0.3822, 0.4294, 0.4272, 0.4155, 0.307, 0.4434, 0.307, 0.4294, 0.2783, 0.225, 0.3364, 0.1567, 0.3364, 0.1875, 0.3045, 0.1875, 0.3045, 0.1567, 0.3364, 0.225, 0.3364, 0.4434, 0.361, 0.4155, 0.3378, 0.4155, 0.361, 0.4155, 0.3822, 0.4434, 0.361, 0.4155, 0.361, 0.1567, 0.3364, 0.1567, 0.3045, 0.1875, 0.3045, 0.4434, 0.3378, 0.4155, 0.307, 0.4155, 0.3378, 0.1875, 0.3045, 0.1567, 0.3045, 0.1567, 0.3364, 0.4756, 0.2281, 0.4373, 0.2035, 0.4373, 0.2281, 0.4756, 0.06369, 0.4373, 0.1258, 0.4756, 0.1258, 0.4756, 0.06369, 0.4373, 0.00155, 0.4373, 0.06369, 0.4192, 0.7047, 0.3946, 0.7668, 0.3571, 0.7293, 0.4756, 0.1258, 0.4373, 0.1505, 0.4756, 0.1505, 0.2672, 0.1963, 0.328, 0.1397, 0.2672, 0.1397, 0.3353, 0.4216, 0.3023, 0.3658, 0.3587, 0.3977, 0.2976, 0.00155, 0.279, 0.07696, 0.3161, 0.07696, 0.3023, 0.3658, 0.3353, 0.4216, 0.3587, 0.3977, 0.3387, 0.2489, 0.3023, 0.3658, 0.3587, 0.3201, 0.3387, 0.2489, 0.3587, 0.3201, 0.3023, 0.3658, 0.2976, 0.315, 0.328, 0.1963, 0.2672, 0.1963, 0.3161, 0.07696, 0.2672, 0.1082, 0.328, 0.1082, 0.2672, 0.1082, 0.328, 0.1397, 0.328, 0.1082, 0.4756, 0.2035, 0.4373, 0.1505, 0.4373, 0.2035, 0.4192, 0.7047, 0.4192, 0.7668, 0.3946, 0.7668, 0.4881, 0.4324, 0.5853, 0.4289, 0.5744, 0.4823, 0.7365, 0.9977, 0.6368, 0.6919, 0.7365, 0.6919, 0.4772, 0.4135, 0.5288, 0.331, 0.5288, 0.3963, 0.6368, 0.9977, 0.5372, 0.6919, 0.6368, 0.6919, 0.6825, 0.4324, 0.5853, 0.4289, 0.6418, 0.3963, 0.5372, 0.9977, 0.4375, 0.6919, 0.5372, 0.6919, 0.5744, 0.2451, 0.5288, 0.331, 0.4881, 0.2949, 0.4375, 0.9977, 0.5372, 0.6919, 0.4375, 0.6919, 0.6825, 0.2949, 0.5853, 0.2984, 0.5962, 0.2451, 0.5853, 0.2984, 0.6418, 0.331, 0.6418, 0.3963, 0.5372, 0.9977, 0.6368, 0.6919, 0.5372, 0.6919, 0.6935, 0.4135, 0.6418, 0.331, 0.6935, 0.3138, 0.6368, 0.9977, 0.7365, 0.6919, 0.6368, 0.6919, 0.5617, 0.5243, 0.6481, 0.4745, 0.7344, 0.5243, 0.4881, 0.4324, 0.5288, 0.3963, 0.5853, 0.4289, 0.7365, 0.9977, 0.6368, 0.9977, 0.6368, 0.6919, 0.4772, 0.4135, 0.4772, 0.3138, 0.5288, 0.331, 0.6368, 0.9977, 0.5372, 0.9977, 0.5372, 0.6919, 0.6825, 0.4324, 0.5962, 0.4823, 0.5853, 0.4289, 0.5372, 0.9977, 0.4375, 0.9977, 0.4375, 0.6919, 0.5744, 0.2451, 0.5853, 0.2984, 0.5288, 0.331, 0.4375, 0.9977, 0.5372, 0.9977, 0.5372, 0.6919, 0.6825, 0.2949, 0.6418, 0.331, 0.5853, 0.2984, 0.6418, 0.3963, 0.5853, 0.4289, 0.5853, 0.2984, 0.5853, 0.4289, 0.5288, 0.3963, 0.5853, 0.2984, 0.5288, 0.3963, 0.5288, 0.331, 0.5853, 0.2984, 0.5372, 0.9977, 0.6368, 0.9977, 0.6368, 0.6919, 0.6935, 0.4135, 0.6418, 0.3963, 0.6418, 0.331, 0.6368, 0.9977, 0.7365, 0.9977, 0.7365, 0.6919, 0.7344, 0.5243, 0.7344, 0.624, 0.5617, 0.5243, 0.7344, 0.624, 0.6481, 0.6738, 0.5617, 0.5243, 0.6481, 0.6738, 0.5617, 0.624, 0.5617, 0.5243, 0.7631, 0.07428, 0.5938, 0.00155, 0.5938, 0.07428, 0.00155, 0.4045, 0.1396, 0.2713, 0.1396, 0.3519, 0.5938, 0.00155, 0.7631, 0.07428, 0.5938, 0.07428, 0.7631, 0.07428, 0.7903, 0.00155, 0.7903, 0.04708, 0.00155, 0.2188, 0.1709, 0.2188, 0.1396, 0.2713, 0.1626, 0.449, 0.3591, 0.449, 0.3006, 0.5016, 0.1626, 0.6348, 0.3006, 0.5822, 0.3591, 0.6348, 0.00155, 0.4045, 0.1396, 0.3519, 0.1709, 0.4045, 0.3591, 0.6348, 0.3006, 0.5822, 0.3591, 0.5822, 0.08984, 0.449, 0.1626, 0.6348, 0.08984, 0.6348, 0.1709, 0.4045, 0.1396, 0.3519, 0.1709, 0.3519, 0.1396, 0.2713, 0.1709, 0.2188, 0.1709, 0.2713, 0.2549, 0.3519, 0.2093, 0.4045, 0.2093, 0.3519, 0.94, 0.04708, 0.9984, 0.00155, 0.9672, 0.07428, 0.9984, 0.00155, 0.94, 0.04708, 0.9672, 0.07428, 0.3006, 0.5016, 0.3591, 0.449, 0.3591, 0.5016, 0.2549, 0.2188, 0.2093, 0.2713, 0.2093, 0.2188, 0.1709, 0.2713, 0.2093, 0.2188, 0.2093, 0.2713, 0.1709, 0.3519, 0.2093, 0.4045, 0.1709, 0.4045, 0.7903, 0.00155, 0.7631, 0.07428, 0.7903, 0.04708, 0.3006, 0.5016, 0.1626, 0.6348, 0.1626, 0.449, 0.5449, 0.4865, 0.3815, 0.5304, 0.3861, 0.4492, 0.5402, 0.5675, 0.3897, 0.6672, 0.3815, 0.5304, 0.9731, 0.5265, 0.8825, 0.6828, 0.892, 0.5265, 0.3897, 0.6672, 0.5402, 0.5675, 0.3815, 0.5304, 0.3815, 0.5304, 0.5449, 0.4865, 0.3861, 0.4492, 0.9731, 0.5265, 0.892, 0.5265, 0.867, 0.3918, 0.7654, 0.3699, 0.7173, 0.3028, 0.7901, 0.3453, 0.7173, 0.3028, 0.7654, 0.3699, 0.7901, 0.3453, 0.1111, 0.1167, 0.00155, 0.06865, 0.1111, 0.06865, 0.1111, 0.00155, 0.00155, 0.06865, 0.00155, 0.00155, 0.00155, 0.1516, 0.1111, 0.1167, 0.1111, 0.1516, 0.00155, 0.194, 0.1111, 0.1516, 0.1111, 0.194, 0.00155, 0.7814, 0.0758, 0.7814, 0.0758, 0.7271, 0.125, 0.002325, 0.125, 0.1941, 0.2404, 0.133, 0.125, 0.1941, 0.1793, 0.1941, 0.2404, 0.133, 0.1698, 0.7646, 0.2146, 0.7391, 0.1698, 0.7391, 0.0758, 0.42, 0.00155, 0.42, 0.00155, 0.5354, 0.0758, 0.7271, 0.0758, 0.5354, 0.00155, 0.5354, 0.125, 0.1941, 0.125, 0.002325, 0.2404, 0.133, 0.125, 0.002325, 0.2404, 0.002325, 0.2404, 0.133, 0.0758, 0.8677, 0.0758, 0.7814, 0.00155, 0.7814, 0.00155, 0.8677, 0.00155, 0.9984, 0.0758, 0.9984, 0.2146, 0.9178, 0.1698, 0.9977, 0.2146, 0.9977, 0.2299, 0.6505, 0.3062, 0.7304, 0.2299, 0.7304, 0.3062, 0.7304, 0.2299, 0.6505, 0.3606, 0.676, 0.6637, 0.2167, 0.5824, 0.2167, 0.5824, 0.1719, 0.2146, 0.9178, 0.1698, 0.8415, 0.1698, 0.9178, 0.2146, 0.7646, 0.1698, 0.8415, 0.2146, 0.8415, 0.3606, 0.6505, 0.2299, 0.6505, 0.3606, 0.676, 0.3606, 0.676, 0.2299, 0.6505, 0.3062, 0.7304, 0.5824, 0.1719, 0.5824, 0.1447, 0.6637, 0.1447, 0.8998, 0.2975, 0.8998, 0.3247, 0.9446, 0.3247, 0.9446, 0.3247, 0.9446, 0.278, 0.9193, 0.278, 0.5824, 0.1171, 0.5824, 0.0918, 0.6637, 0.0918, 0.5824, 0.1447, 0.5824, 0.1171, 0.6637, 0.1171, 0.9446, 0.278, 0.9446, 0.3247, 0.9193, 0.278, 0.9446, 0.3247, 0.8998, 0.3247, 0.8998, 0.2975, 0.7813, 0.5575, 0.7813, 0.6846, 0.8106, 0.6846, 0.8661, 0.6846, 0.8661, 0.5575, 0.8368, 0.5575, 0.8368, 0.6846, 0.8368, 0.5575, 0.8106, 0.5575, 0.1701, 0.7178, 0.193, 0.6507, 0.1701, 0.6507, 0.2407, 0.8848, 0.2339, 0.9077, 0.2339, 0.8848, 0.2407, 0.8177, 0.2339, 0.8848, 0.2339, 0.8177, 0.2407, 0.9748, 0.2339, 0.9977, 0.2339, 0.9748, 0.2407, 0.9077, 0.2339, 0.9748, 0.2339, 0.9077, 0.9984, 0.09302, 0.8928, 0.09302, 0.8928, 0.2624, 0.8928, 0.09302, 0.7872, 0.09302, 0.7872, 0.2624, 0.7872, 0.09302, 0.6816, 0.09302, 0.6816, 0.2624, 0.3123, 0.7821, 0.2598, 0.9977, 0.3123, 0.9977, 0.3649, 0.7821, 0.3123, 0.9977, 0.3649, 0.9977, 0.4175, 0.7821, 0.3649, 0.9977, 0.4175, 0.9977, 0.08984, 0.6474, 0.08984, 0.7175, 0.1513, 0.7175, 0.1513, 0.7175, 0.08984, 0.7175, 0.08984, 0.7875, 0.08984, 0.7875, 0.08984, 0.8576, 0.1513, 0.8576, 0.08984, 0.8576, 0.08984, 0.9276, 0.1513, 0.9276, 0.8453, 0.4198, 0.8453, 0.4899, 0.724, 0.4198, 0.8453, 0.4899, 0.7846, 0.5249, 0.724, 0.4198, 0.7846, 0.5249, 0.724, 0.4899, 0.724, 0.4198, 0.08984, 0.9276, 0.08984, 0.9977, 0.1513, 0.9977, 0.8453, 0.4899, 0.7846, 0.5249, 0.724, 0.4899, 0.724, 0.4899, 0.724, 0.4198, 0.7846, 0.3848, 0.7846, 0.3848, 0.8453, 0.4198, 0.724, 0.4899, 0.0758, 0.7271, 0.0758, 0.7814, 0.00155, 0.7814, 0.1793, 0.1941, 0.125, 0.1941, 0.2404, 0.133, 0.125, 0.1941, 0.125, 0.002325, 0.2404, 0.133, 0.2146, 0.7391, 0.1698, 0.7646, 0.1698, 0.7391, 0.00155, 0.5354, 0.00155, 0.42, 0.0758, 0.42, 0.00155, 0.5354, 0.0758, 0.5354, 0.0758, 0.7271, 0.2404, 0.002325, 0.125, 0.002325, 0.2404, 0.133, 0.125, 0.002325, 0.125, 0.1941, 0.2404, 0.133, 0.00155, 0.7814, 0.0758, 0.7814, 0.0758, 0.8677, 0.0758, 0.9984, 0.00155, 0.9984, 0.00155, 0.8677, 0.1698, 0.9977, 0.2146, 0.9178, 0.2146, 0.9977, 0.3062, 0.7304, 0.2299, 0.6505, 0.2299, 0.7304, 0.2299, 0.6505, 0.3606, 0.676, 0.3606, 0.6505, 0.5824, 0.1719, 0.5824, 0.2167, 0.6637, 0.2167, 0.1698, 0.8415, 0.2146, 0.9178, 0.1698, 0.9178, 0.1698, 0.8415, 0.2146, 0.7646, 0.2146, 0.8415, 0.3062, 0.7304, 0.2299, 0.6505, 0.3606, 0.676, 0.3606, 0.676, 0.2299, 0.6505, 0.3606, 0.6505, 0.6637, 0.1447, 0.5824, 0.1447, 0.5824, 0.1719, 0.9446, 0.3247, 0.8998, 0.3247, 0.8998, 0.2975, 0.8998, 0.2975, 0.9193, 0.278, 0.9446, 0.3247, 0.6637, 0.0918, 0.5824, 0.0918, 0.5824, 0.1171, 0.6637, 0.1171, 0.5824, 0.1171, 0.5824, 0.1447, 0.8998, 0.3247, 0.9446, 0.3247, 0.8998, 0.2975, 0.9446, 0.3247, 0.9446, 0.278, 0.9193, 0.278, 0.8106, 0.6846, 0.7813, 0.6846, 0.7813, 0.5575, 0.8368, 0.5575, 0.8661, 0.5575, 0.8661, 0.6846, 0.8106, 0.5575, 0.8368, 0.5575, 0.8368, 0.6846, 0.193, 0.6507, 0.1701, 0.7178, 0.1701, 0.6507, 0.2339, 0.9077, 0.2407, 0.8848, 0.2339, 0.8848, 0.2339, 0.8848, 0.2407, 0.8177, 0.2339, 0.8177, 0.2339, 0.9977, 0.2407, 0.9748, 0.2339, 0.9748, 0.2339, 0.9748, 0.2407, 0.9077, 0.2339, 0.9077, 0.8928, 0.2624, 0.8928, 0.09302, 0.9984, 0.09302, 0.7872, 0.2624, 0.7872, 0.09302, 0.8928, 0.09302, 0.6816, 0.2624, 0.6816, 0.09302, 0.7872, 0.09302, 0.2598, 0.9977, 0.3123, 0.7821, 0.3123, 0.9977, 0.3123, 0.9977, 0.3649, 0.7821, 0.3649, 0.9977, 0.3649, 0.9977, 0.4175, 0.7821, 0.4175, 0.9977, 0.1513, 0.7175, 0.08984, 0.7175, 0.08984, 0.6474, 0.1513, 0.7175, 0.1513, 0.7875, 0.08984, 0.7875, 0.1513, 0.8576, 0.08984, 0.8576, 0.08984, 0.7875, 0.1513, 0.9276, 0.08984, 0.9276, 0.08984, 0.8576, 0.7846, 0.5249, 0.724, 0.4899, 0.8453, 0.4198, 0.724, 0.4899, 0.724, 0.4198, 0.8453, 0.4198, 0.724, 0.4198, 0.7846, 0.3848, 0.8453, 0.4198, 0.1513, 0.9977, 0.08984, 0.9977, 0.08984, 0.9276, 0.8453, 0.4899, 0.7846, 0.5249, 0.724, 0.4899, 0.724, 0.4899, 0.724, 0.4198, 0.8453, 0.4899, 0.724, 0.4198, 0.7846, 0.3848, 0.8453, 0.4899, 0.7503, 0.9232, 0.9977, 0.9232, 0.9977, 0.9977, 0.9977, 0.8487, 0.7503, 0.8487, 0.7503, 0.7742, 0.9977, 0.6997, 0.9977, 0.7742, 0.7503, 0.7742, 0.7503, 0.9232, 0.7503, 0.8487, 0.9977, 0.8487, 0.2258, 0.2893, 0.2046, 0.2889, 0.225, 0.3364, 0.2046, 0.2889, 0.1875, 0.3045, 0.225, 0.3364, 0.2046, 0.2889, 0.2258, 0.2893, 0.225, 0.3364, 0.225, 0.3364, 0.1567, 0.3364, 0.1875, 0.3045, 0.4155, 0.361, 0.4434, 0.361, 0.4434, 0.3378, 0.4434, 0.3822, 0.4434, 0.361, 0.4155, 0.361, 0.4434, 0.3378, 0.4434, 0.307, 0.4155, 0.307, 0.4756, 0.2281, 0.4373, 0.2281, 0.4373, 0.2035, 0.4373, 0.1258, 0.4373, 0.06369, 0.4756, 0.06369, 0.4756, 0.06369, 0.4373, 0.06369, 0.4373, 0.00155, 0.4192, 0.7047, 0.3571, 0.7047, 0.3571, 0.7293, 0.3571, 0.7293, 0.3946, 0.7668, 0.4192, 0.7047, 0.4373, 0.1505, 0.4373, 0.1258, 0.4756, 0.1258, 0.3517, 0.1963, 0.3517, 0.1397, 0.4125, 0.1397, 0.4999, 0.1039, 0.5563, 0.05816, 0.4999, 0.02627, 0.5563, 0.05816, 0.5548, 0.00155, 0.5234, 0.002409, 0.5563, 0.05816, 0.4999, 0.1039, 0.4999, 0.02627, 0.4999, 0.02627, 0.5234, 0.002409, 0.5563, 0.05816, 0.3517, 0.1082, 0.3635, 0.07696, 0.4006, 0.07696, 0.4125, 0.1397, 0.3517, 0.1397, 0.3517, 0.1082, 0.4756, 0.2035, 0.4373, 0.2035, 0.4373, 0.1505, 0.3571, 0.7047, 0.3571, 0.7293, 0.4192, 0.7047, 0.3571, 0.7293, 0.3946, 0.7668, 0.4192, 0.7047, 0.2258, 0.2893, 0.2046, 0.2889, 0.225, 0.3364, 0.2046, 0.2889, 0.1875, 0.3045, 0.225, 0.3364, 0.2046, 0.2889, 0.2258, 0.2893, 0.225, 0.3364, 0.225, 0.3364, 0.1567, 0.3364, 0.1875, 0.3045, 0.4434, 0.361, 0.4155, 0.361, 0.4155, 0.3378, 0.4155, 0.3822, 0.4155, 0.361, 0.4434, 0.361, 0.4434, 0.3378, 0.4155, 0.3378, 0.4155, 0.307, 0.4756, 0.2281, 0.4373, 0.2281, 0.4373, 0.2035, 0.4373, 0.1258, 0.4373, 0.06369, 0.4756, 0.06369, 0.4756, 0.06369, 0.4373, 0.06369, 0.4373, 0.00155, 0.4192, 0.7047, 0.4192, 0.7668, 0.3946, 0.7668, 0.3946, 0.7668, 0.3571, 0.7293, 0.4192, 0.7047, 0.4373, 0.1505, 0.4373, 0.1258, 0.4756, 0.1258, 0.3517, 0.1963, 0.3517, 0.1397, 0.4125, 0.1397, 0.4999, 0.1039, 0.5563, 0.05816, 0.4999, 0.02627, 0.5563, 0.05816, 0.5548, 0.00155, 0.5234, 0.002409, 0.5563, 0.05816, 0.4999, 0.1039, 0.4999, 0.02627, 0.4999, 0.02627, 0.5234, 0.002409, 0.5563, 0.05816, 0.3517, 0.1082, 0.3635, 0.07696, 0.4006, 0.07696, 0.4125, 0.1397, 0.3517, 0.1397, 0.3517, 0.1082, 0.4756, 0.2035, 0.4373, 0.2035, 0.4373, 0.1505, 0.3571, 0.7047, 0.3571, 0.7293, 0.4192, 0.7047, 0.3571, 0.7293, 0.3946, 0.7668, 0.4192, 0.7047, 0.2258, 0.2893, 0.2046, 0.2889, 0.225, 0.3364, 0.2046, 0.2889, 0.1875, 0.3045, 0.225, 0.3364, 0.2046, 0.2889, 0.2258, 0.2893, 0.225, 0.3364, 0.225, 0.3364, 0.1567, 0.3364, 0.1875, 0.3045, 0.4434, 0.361, 0.4155, 0.361, 0.4155, 0.3378, 0.4155, 0.3822, 0.4155, 0.361, 0.4434, 0.361, 0.4434, 0.3378, 0.4155, 0.3378, 0.4155, 0.307, 0.4756, 0.2281, 0.4373, 0.2281, 0.4373, 0.2035, 0.4373, 0.1258, 0.4373, 0.06369, 0.4756, 0.06369, 0.4756, 0.06369, 0.4373, 0.06369, 0.4373, 0.00155, 0.4192, 0.7047, 0.4192, 0.7668, 0.3946, 0.7668, 0.3946, 0.7668, 0.3571, 0.7293, 0.4192, 0.7047, 0.4373, 0.1505, 0.4373, 0.1258, 0.4756, 0.1258, 0.2672, 0.1963, 0.2672, 0.1397, 0.328, 0.1397, 0.3587, 0.3201, 0.3023, 0.3658, 0.3587, 0.3977, 0.3023, 0.3658, 0.3038, 0.4225, 0.3353, 0.4216, 0.3023, 0.3658, 0.3587, 0.3201, 0.3587, 0.3977, 0.3587, 0.3977, 0.3353, 0.4216, 0.3023, 0.3658, 0.2672, 0.1082, 0.279, 0.07696, 0.3161, 0.07696, 0.328, 0.1397, 0.2672, 0.1397, 0.2672, 0.1082, 0.4756, 0.2035, 0.4373, 0.2035, 0.4373, 0.1505, 0.3571, 0.7047, 0.3571, 0.7293, 0.4192, 0.7047, 0.3571, 0.7293, 0.3946, 0.7668, 0.4192, 0.7047, 0.1875, 0.3045, 0.2046, 0.2889, 0.225, 0.3364, 0.2046, 0.2889, 0.2258, 0.2893, 0.225, 0.3364, 0.225, 0.3364, 0.2258, 0.2893, 0.2046, 0.2889, 0.2046, 0.2889, 0.1875, 0.3045, 0.225, 0.3364, 0.4155, 0.361, 0.4155, 0.3378, 0.4434, 0.3378, 0.4434, 0.3822, 0.4155, 0.3822, 0.4155, 0.361, 0.4155, 0.307, 0.4434, 0.307, 0.4434, 0.3378, 0.4756, 0.2281, 0.4756, 0.2035, 0.4373, 0.2035, 0.4756, 0.06369, 0.4373, 0.06369, 0.4373, 0.1258, 0.4756, 0.06369, 0.4756, 0.00155, 0.4373, 0.00155, 0.3946, 0.7668, 0.4192, 0.7668, 0.4192, 0.7047, 0.4192, 0.7047, 0.3571, 0.7047, 0.3571, 0.7293, 0.4756, 0.1258, 0.4373, 0.1258, 0.4373, 0.1505, 0.3517, 0.1963, 0.4125, 0.1963, 0.4125, 0.1397, 0.5548, 0.00155, 0.5563, 0.05816, 0.5234, 0.002409, 0.5563, 0.05816, 0.4999, 0.1039, 0.4999, 0.02627, 0.4999, 0.02627, 0.4999, 0.1039, 0.5563, 0.05816, 0.5563, 0.05816, 0.5548, 0.00155, 0.5234, 0.00241, 0.4006, 0.07696, 0.3635, 0.07696, 0.3517, 0.1082, 0.3517, 0.1082, 0.3517, 0.1397, 0.4125, 0.1397, 0.4756, 0.2035, 0.4756, 0.1505, 0.4373, 0.1505, 0.3946, 0.7668, 0.3571, 0.7293, 0.4192, 0.7047, 0.3571, 0.7293, 0.3571, 0.7047, 0.4192, 0.7047, 0.1875, 0.3045, 0.2046, 0.2889, 0.225, 0.3364, 0.2046, 0.2889, 0.2258, 0.2893, 0.225, 0.3364, 0.225, 0.3364, 0.2258, 0.2893, 0.2046, 0.2889, 0.2046, 0.2889, 0.1875, 0.3045, 0.225, 0.3364, 0.4434, 0.361, 0.4434, 0.3378, 0.4155, 0.3378, 0.4155, 0.3822, 0.4434, 0.3822, 0.4434, 0.361, 0.4434, 0.3378, 0.4434, 0.307, 0.4155, 0.307, 0.4756, 0.2281, 0.4756, 0.2035, 0.4373, 0.2035, 0.4756, 0.06369, 0.4373, 0.06369, 0.4373, 0.1258, 0.4756, 0.06369, 0.4756, 0.00155, 0.4373, 0.00155, 0.3946, 0.7668, 0.4192, 0.7668, 0.4192, 0.7047, 0.4192, 0.7047, 0.3571, 0.7047, 0.3571, 0.7293, 0.4756, 0.1258, 0.4373, 0.1258, 0.4373, 0.1505, 0.3517, 0.1963, 0.4125, 0.1963, 0.4125, 0.1397, 0.5548, 0.00155, 0.5563, 0.05816, 0.5234, 0.002409, 0.5563, 0.05816, 0.4999, 0.1039, 0.4999, 0.02627, 0.4999, 0.02627, 0.4999, 0.1039, 0.5563, 0.05816, 0.5563, 0.05816, 0.5548, 0.00155, 0.5234, 0.002409, 0.4006, 0.07696, 0.3635, 0.07696, 0.3517, 0.1082, 0.3517, 0.1082, 0.3517, 0.1397, 0.4125, 0.1397, 0.4756, 0.2035, 0.4756, 0.1505, 0.4373, 0.1505, 0.3946, 0.7668, 0.3571, 0.7293, 0.4192, 0.7047, 0.3571, 0.7293, 0.3571, 0.7047, 0.4192, 0.7047, 0.1875, 0.3045, 0.2046, 0.2889, 0.225, 0.3364, 0.2046, 0.2889, 0.2258, 0.2893, 0.225, 0.3364, 0.225, 0.3364, 0.2258, 0.2893, 0.2046, 0.2889, 0.2046, 0.2889, 0.1875, 0.3045, 0.225, 0.3364, 0.4434, 0.361, 0.4434, 0.3378, 0.4155, 0.3378, 0.4155, 0.3822, 0.4434, 0.3822, 0.4434, 0.361, 0.4434, 0.3378, 0.4434, 0.307, 0.4155, 0.307, 0.4756, 0.2281, 0.4756, 0.2035, 0.4373, 0.2035, 0.4756, 0.06369, 0.4373, 0.06369, 0.4373, 0.1258, 0.4756, 0.06369, 0.4756, 0.00155, 0.4373, 0.00155, 0.3571, 0.7293, 0.3571, 0.7047, 0.4192, 0.7047, 0.4192, 0.7047, 0.4192, 0.7668, 0.3946, 0.7668, 0.4756, 0.1258, 0.4373, 0.1258, 0.4373, 0.1505, 0.2672, 0.1963, 0.328, 0.1963, 0.328, 0.1397, 0.3038, 0.4225, 0.3023, 0.3658, 0.3353, 0.4216, 0.3023, 0.3658, 0.3587, 0.3201, 0.3587, 0.3977, 0.3587, 0.3977, 0.3587, 0.3201, 0.3023, 0.3658, 0.3023, 0.3658, 0.3038, 0.4225, 0.3353, 0.4216, 0.3161, 0.07696, 0.279, 0.07696, 0.2672, 0.1082, 0.2672, 0.1082, 0.2672, 0.1397, 0.328, 0.1397, 0.4756, 0.2035, 0.4756, 0.1505, 0.4373, 0.1505, 0.3946, 0.7668, 0.3571, 0.7293, 0.4192, 0.7047, 0.3571, 0.7293, 0.3571, 0.7047, 0.4192, 0.7047, 0.7631, 0.07428, 0.7903, 0.00155, 0.5938, 0.00155, 0.00155, 0.4045, 0.00155, 0.2188, 0.1396, 0.2713, 0.5938, 0.00155, 0.7903, 0.00155, 0.7631, 0.07428, 0.08984, 0.449, 0.1626, 0.449, 0.1626, 0.6348, 0.2549, 0.3519, 0.2549, 0.4045, 0.2093, 0.4045, 0.94, 0.00155, 0.9984, 0.00155, 0.94, 0.04708, 0.9984, 0.00155, 0.9984, 0.07428, 0.9672, 0.07428, 0.9672, 0.07428, 0.9984, 0.07428, 0.9984, 0.00155, 0.9984, 0.00155, 0.94, 0.00155, 0.94, 0.04708, 0.2549, 0.2188, 0.2549, 0.2713, 0.2093, 0.2713, 0.1709, 0.2713, 0.1709, 0.2188, 0.2093, 0.2188, 0.1709, 0.3519, 0.2093, 0.3519, 0.2093, 0.4045, 0.3006, 0.5016, 0.3006, 0.5822, 0.1626, 0.6348, 0.5449, 0.4865, 0.5402, 0.5675, 0.3815, 0.5304, 0.5402, 0.5675, 0.5449, 0.646, 0.3897, 0.6672, 0.9731, 0.5265, 0.9827, 0.6828, 0.8825, 0.6828, 0.3897, 0.6672, 0.5449, 0.646, 0.5402, 0.5675, 0.3815, 0.5304, 0.5402, 0.5675, 0.5449, 0.4865, 0.867, 0.3918, 0.9326, 0.3438, 0.9982, 0.3918, 0.9982, 0.3918, 0.9731, 0.5265, 0.867, 0.3918, 0.7173, 0.3699, 0.7173, 0.3028, 0.7654, 0.3699, 0.7173, 0.3028, 0.7901, 0.3028, 0.7901, 0.3453, 0.7901, 0.3453, 0.7901, 0.3028, 0.7173, 0.3028, 0.7173, 0.3028, 0.7173, 0.3699, 0.7654, 0.3699, 0.1111, 0.1167, 0.00155, 0.1167, 0.00155, 0.06865, 0.1111, 0.00155, 0.1111, 0.06865, 0.00155, 0.06865, 0.00155, 0.1516, 0.00155, 0.1167, 0.1111, 0.1167, 0.00155, 0.194, 0.00155, 0.1516, 0.1111, 0.1516])
me_cube_001.use_remesh_preserve_volume = False
me_cube_001.use_remesh_preserve_attributes = False
me_cube_001.use_mirror_vertex_groups = False
me_cube_001.update()
arm_armature_002 = bpy.data.armatures.new('Armature.002')  # bones are not reproduced

# ---- objects
ob_crawler_trooper = bpy.data.objects.new('crawler_trooper', me_cube_001)
ob_armature_001 = bpy.data.objects.new('Armature.001', arm_armature_002)

# ---- transforms, parenting, visibility, modifiers, constraints
ob_crawler_trooper.location = (0.0, 0.0, 0.1093)
ob_crawler_trooper.lineart.crease_threshold = 0.0
ob_armature_001.location = (0.0, 0.0, 0.0)
ob_armature_001.lineart.crease_threshold = 0.0

# ---- collection membership
col_collection.objects.link(ob_crawler_trooper)
col_collection.objects.link(ob_armature_001)

# ---- scene / render settings (as saved in the file)
scene.frame_start = 1; scene.frame_end = 250; scene.frame_set(1)
scene.render.engine = 'BLENDER_EEVEE_NEXT'
scene.cycles.use_denoising = False
scene.cycles.samples = 128
scene.cycles.sampling_pattern = 'TABULATED_SOBOL'
scene.cycles.use_adaptive_sampling = False
scene.cycles.use_light_tree = False
scene.view_settings.view_transform = 'Filmic'
bpy.context.view_layer.update()

# ---- added for rendering (the .blend has no active camera and no usable light): camera, sun
cam_auto = bpy.data.cameras.new('AutoCamera')
cam_auto.lens = 50.0
cam_auto.sensor_width = 36.0
cam_auto.clip_end = 1000.0
ob_auto_camera = bpy.data.objects.new('AutoCamera', cam_auto)
scene.collection.objects.link(ob_auto_camera)
ob_auto_camera.location = (7.128, -8.79298, 8.03968)
ob_auto_camera.rotation_euler = (1.09748, -7.21219e-08, 0.694738)
scene.camera = ob_auto_camera
light_auto_sun = bpy.data.lights.new('AutoSun', 'SUN')
light_auto_sun.energy = 3.0
light_auto_sun.angle = 0.0523599
ob_auto_sun = bpy.data.objects.new('AutoSun', light_auto_sun)
scene.collection.objects.link(ob_auto_sun)
ob_auto_sun.rotation_euler = (0.872665, 0.174533, 0.523599)
bpy.context.view_layer.update()
